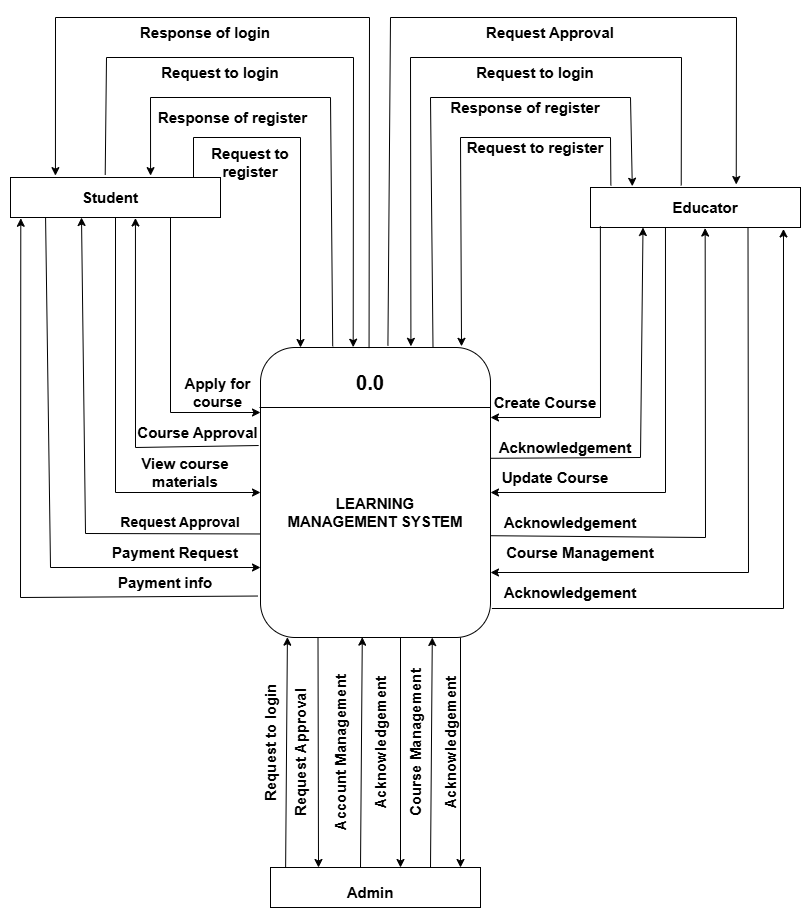

The diagram above was exported from draw.io. Its source (the exported page's mxGraphModel, read from the mxfile embedded in the PNG):
<mxGraphModel dx="772" dy="416" grid="1" gridSize="10" guides="1" tooltips="1" connect="1" arrows="1" fold="1" page="1" pageScale="1" pageWidth="850" pageHeight="1100" math="0" shadow="0">
  <root>
    <mxCell id="0" />
    <mxCell id="1" parent="0" />
    <mxCell id="sdhpv60vibj1lPoR3Vrj-1" parent="1" style="rounded=1;whiteSpace=wrap;html=1;" value="" vertex="1">
      <mxGeometry height="290" width="230" x="280" y="450" as="geometry" />
    </mxCell>
    <mxCell id="sdhpv60vibj1lPoR3Vrj-2" parent="1" style="rounded=0;whiteSpace=wrap;html=1;fontStyle=1;fontSize=20;" value="" vertex="1">
      <mxGeometry height="40" width="210" x="30" y="280" as="geometry" />
    </mxCell>
    <mxCell id="sdhpv60vibj1lPoR3Vrj-5" edge="1" parent="1" style="endArrow=classic;html=1;rounded=0;" value="">
      <mxGeometry height="50" relative="1" width="50" as="geometry">
        <Array as="points">
          <mxPoint x="190" y="515" />
        </Array>
        <mxPoint x="190" y="320" as="sourcePoint" />
        <mxPoint x="280" y="515" as="targetPoint" />
      </mxGeometry>
    </mxCell>
    <mxCell id="sdhpv60vibj1lPoR3Vrj-6" edge="1" parent="1" style="endArrow=none;html=1;rounded=0;" value="">
      <mxGeometry height="50" relative="1" width="50" as="geometry">
        <mxPoint x="279" y="510" as="sourcePoint" />
        <mxPoint x="510" y="510" as="targetPoint" />
      </mxGeometry>
    </mxCell>
    <mxCell id="sdhpv60vibj1lPoR3Vrj-8" edge="1" parent="1" source="sdhpv60vibj1lPoR3Vrj-1" style="endArrow=classic;html=1;rounded=0;exitX=-0.008;exitY=0.338;exitDx=0;exitDy=0;exitPerimeter=0;entryX=0.595;entryY=1.012;entryDx=0;entryDy=0;entryPerimeter=0;" target="sdhpv60vibj1lPoR3Vrj-2" value="">
      <mxGeometry height="50" relative="1" width="50" as="geometry">
        <Array as="points">
          <mxPoint x="155" y="550" />
        </Array>
        <mxPoint x="350" y="480" as="sourcePoint" />
        <mxPoint x="170" y="320" as="targetPoint" />
      </mxGeometry>
    </mxCell>
    <mxCell id="sdhpv60vibj1lPoR3Vrj-9" edge="1" parent="1" style="endArrow=classic;html=1;rounded=0;entryX=0;entryY=0.5;entryDx=0;entryDy=0;" target="sdhpv60vibj1lPoR3Vrj-1" value="">
      <mxGeometry height="50" relative="1" width="50" as="geometry">
        <Array as="points">
          <mxPoint x="135" y="595" />
        </Array>
        <mxPoint x="135" y="320" as="sourcePoint" />
        <mxPoint x="400" y="430" as="targetPoint" />
      </mxGeometry>
    </mxCell>
    <mxCell id="sdhpv60vibj1lPoR3Vrj-10" edge="1" parent="1" source="sdhpv60vibj1lPoR3Vrj-1" style="endArrow=classic;html=1;rounded=0;exitX=0;exitY=0.643;exitDx=0;exitDy=0;exitPerimeter=0;" value="">
      <mxGeometry height="50" relative="1" width="50" as="geometry">
        <Array as="points">
          <mxPoint x="105" y="636" />
        </Array>
        <mxPoint x="30" y="620" as="sourcePoint" />
        <mxPoint x="101" y="320" as="targetPoint" />
      </mxGeometry>
    </mxCell>
    <mxCell id="sdhpv60vibj1lPoR3Vrj-12" edge="1" parent="1" source="sdhpv60vibj1lPoR3Vrj-2" style="endArrow=classic;html=1;rounded=0;exitX=0.167;exitY=0.997;exitDx=0;exitDy=0;exitPerimeter=0;" value="">
      <mxGeometry height="50" relative="1" width="50" as="geometry">
        <Array as="points">
          <mxPoint x="70" y="670" />
        </Array>
        <mxPoint x="350" y="480" as="sourcePoint" />
        <mxPoint x="280" y="670" as="targetPoint" />
      </mxGeometry>
    </mxCell>
    <mxCell id="sdhpv60vibj1lPoR3Vrj-13" parent="1" style="rounded=0;whiteSpace=wrap;html=1;" value="" vertex="1">
      <mxGeometry height="40" width="210" x="610" y="290" as="geometry" />
    </mxCell>
    <mxCell id="sdhpv60vibj1lPoR3Vrj-14" parent="1" style="rounded=0;whiteSpace=wrap;html=1;" value="" vertex="1">
      <mxGeometry height="40" width="210" x="290" y="970" as="geometry" />
    </mxCell>
    <mxCell id="sdhpv60vibj1lPoR3Vrj-15" edge="1" parent="1" source="sdhpv60vibj1lPoR3Vrj-1" style="endArrow=classic;html=1;rounded=0;exitX=-0.011;exitY=0.857;exitDx=0;exitDy=0;exitPerimeter=0;entryX=0.049;entryY=1.019;entryDx=0;entryDy=0;entryPerimeter=0;" target="sdhpv60vibj1lPoR3Vrj-2" value="">
      <mxGeometry height="50" relative="1" width="50" as="geometry">
        <Array as="points">
          <mxPoint x="40" y="700" />
        </Array>
        <mxPoint x="350" y="490" as="sourcePoint" />
        <mxPoint x="40" y="570" as="targetPoint" />
      </mxGeometry>
    </mxCell>
    <mxCell id="sdhpv60vibj1lPoR3Vrj-17" edge="1" parent="1" source="sdhpv60vibj1lPoR3Vrj-13" style="endArrow=classic;html=1;rounded=0;exitX=0.047;exitY=0.969;exitDx=0;exitDy=0;exitPerimeter=0;" value="">
      <mxGeometry height="50" relative="1" width="50" as="geometry">
        <Array as="points">
          <mxPoint x="620" y="520" />
        </Array>
        <mxPoint x="460" y="410" as="sourcePoint" />
        <mxPoint x="510" y="520" as="targetPoint" />
      </mxGeometry>
    </mxCell>
    <mxCell id="sdhpv60vibj1lPoR3Vrj-19" edge="1" parent="1" source="sdhpv60vibj1lPoR3Vrj-1" style="endArrow=classic;html=1;rounded=0;exitX=1.002;exitY=0.382;exitDx=0;exitDy=0;exitPerimeter=0;entryX=0.25;entryY=1;entryDx=0;entryDy=0;" target="sdhpv60vibj1lPoR3Vrj-13" value="">
      <mxGeometry height="50" relative="1" width="50" as="geometry">
        <Array as="points">
          <mxPoint x="660" y="560" />
        </Array>
        <mxPoint x="430" y="350" as="sourcePoint" />
        <mxPoint x="650" y="330" as="targetPoint" />
      </mxGeometry>
    </mxCell>
    <mxCell id="sdhpv60vibj1lPoR3Vrj-20" edge="1" parent="1" source="sdhpv60vibj1lPoR3Vrj-13" style="endArrow=classic;html=1;rounded=0;entryX=1;entryY=0.5;entryDx=0;entryDy=0;exitX=0.357;exitY=1;exitDx=0;exitDy=0;exitPerimeter=0;" target="sdhpv60vibj1lPoR3Vrj-1" value="">
      <mxGeometry height="50" relative="1" width="50" as="geometry">
        <Array as="points">
          <mxPoint x="685" y="595" />
        </Array>
        <mxPoint x="350" y="490" as="sourcePoint" />
        <mxPoint x="400" y="440" as="targetPoint" />
      </mxGeometry>
    </mxCell>
    <mxCell id="sdhpv60vibj1lPoR3Vrj-21" edge="1" parent="1" source="sdhpv60vibj1lPoR3Vrj-1" style="endArrow=classic;html=1;rounded=0;entryX=0.546;entryY=1.014;entryDx=0;entryDy=0;entryPerimeter=0;exitX=0.998;exitY=0.649;exitDx=0;exitDy=0;exitPerimeter=0;" target="sdhpv60vibj1lPoR3Vrj-13" value="">
      <mxGeometry height="50" relative="1" width="50" as="geometry">
        <Array as="points">
          <mxPoint x="725" y="640" />
        </Array>
        <mxPoint x="350" y="490" as="sourcePoint" />
        <mxPoint x="400" y="440" as="targetPoint" />
      </mxGeometry>
    </mxCell>
    <mxCell id="sdhpv60vibj1lPoR3Vrj-22" edge="1" parent="1" source="sdhpv60vibj1lPoR3Vrj-13" style="endArrow=classic;html=1;rounded=0;exitX=0.75;exitY=1;exitDx=0;exitDy=0;" value="">
      <mxGeometry height="50" relative="1" width="50" as="geometry">
        <Array as="points">
          <mxPoint x="768" y="675" />
        </Array>
        <mxPoint x="425" y="390" as="sourcePoint" />
        <mxPoint x="510" y="675" as="targetPoint" />
      </mxGeometry>
    </mxCell>
    <mxCell id="sdhpv60vibj1lPoR3Vrj-24" edge="1" parent="1" source="sdhpv60vibj1lPoR3Vrj-1" style="endArrow=classic;html=1;rounded=0;exitX=1.006;exitY=0.9;exitDx=0;exitDy=0;exitPerimeter=0;entryX=0.919;entryY=1.036;entryDx=0;entryDy=0;entryPerimeter=0;" target="sdhpv60vibj1lPoR3Vrj-13" value="">
      <mxGeometry height="50" relative="1" width="50" as="geometry">
        <Array as="points">
          <mxPoint x="803" y="711" />
        </Array>
        <mxPoint x="620" y="760" as="sourcePoint" />
        <mxPoint x="670" y="710" as="targetPoint" />
      </mxGeometry>
    </mxCell>
    <mxCell id="sdhpv60vibj1lPoR3Vrj-25" edge="1" parent="1" style="endArrow=classic;html=1;rounded=0;" value="">
      <mxGeometry height="50" relative="1" width="50" as="geometry">
        <Array as="points">
          <mxPoint x="213" y="240" />
          <mxPoint x="320" y="240" />
        </Array>
        <mxPoint x="213" y="280" as="sourcePoint" />
        <mxPoint x="320" y="450" as="targetPoint" />
      </mxGeometry>
    </mxCell>
    <mxCell id="sdhpv60vibj1lPoR3Vrj-26" edge="1" parent="1" source="sdhpv60vibj1lPoR3Vrj-1" style="endArrow=classic;html=1;rounded=0;exitX=0.314;exitY=-0.004;exitDx=0;exitDy=0;exitPerimeter=0;entryX=0.667;entryY=-0.047;entryDx=0;entryDy=0;entryPerimeter=0;" target="sdhpv60vibj1lPoR3Vrj-2" value="">
      <mxGeometry height="50" relative="1" width="50" as="geometry">
        <Array as="points">
          <mxPoint x="350" y="200" />
          <mxPoint x="170" y="200" />
        </Array>
        <mxPoint x="350" y="260" as="sourcePoint" />
        <mxPoint x="170" y="276" as="targetPoint" />
      </mxGeometry>
    </mxCell>
    <mxCell id="sdhpv60vibj1lPoR3Vrj-27" edge="1" parent="1" source="sdhpv60vibj1lPoR3Vrj-2" style="endArrow=classic;html=1;rounded=0;entryX=0.403;entryY=-0.001;entryDx=0;entryDy=0;exitX=0.451;exitY=-0.069;exitDx=0;exitDy=0;exitPerimeter=0;entryPerimeter=0;" target="sdhpv60vibj1lPoR3Vrj-1" value="">
      <mxGeometry height="50" relative="1" width="50" as="geometry">
        <Array as="points">
          <mxPoint x="126" y="160" />
          <mxPoint x="373" y="160" />
        </Array>
        <mxPoint x="126" y="270" as="sourcePoint" />
        <mxPoint x="400" y="210" as="targetPoint" />
      </mxGeometry>
    </mxCell>
    <mxCell id="sdhpv60vibj1lPoR3Vrj-28" edge="1" parent="1" source="sdhpv60vibj1lPoR3Vrj-1" style="endArrow=classic;html=1;rounded=0;exitX=0.472;exitY=0.002;exitDx=0;exitDy=0;exitPerimeter=0;entryX=0.214;entryY=-0.047;entryDx=0;entryDy=0;entryPerimeter=0;" target="sdhpv60vibj1lPoR3Vrj-2" value="">
      <mxGeometry height="50" relative="1" width="50" as="geometry">
        <Array as="points">
          <mxPoint x="389" y="120" />
          <mxPoint x="75" y="120" />
        </Array>
        <mxPoint x="350" y="260" as="sourcePoint" />
        <mxPoint x="400" y="210" as="targetPoint" />
      </mxGeometry>
    </mxCell>
    <mxCell id="sdhpv60vibj1lPoR3Vrj-29" edge="1" parent="1" source="sdhpv60vibj1lPoR3Vrj-13" style="endArrow=classic;html=1;rounded=0;entryX=0.874;entryY=-0.004;entryDx=0;entryDy=0;entryPerimeter=0;exitX=0.097;exitY=-0.053;exitDx=0;exitDy=0;exitPerimeter=0;" target="sdhpv60vibj1lPoR3Vrj-1" value="">
      <mxGeometry height="50" relative="1" width="50" as="geometry">
        <Array as="points">
          <mxPoint x="630" y="240" />
          <mxPoint x="480" y="240" />
        </Array>
        <mxPoint x="350" y="260" as="sourcePoint" />
        <mxPoint x="400" y="210" as="targetPoint" />
      </mxGeometry>
    </mxCell>
    <mxCell id="sdhpv60vibj1lPoR3Vrj-30" edge="1" parent="1" source="sdhpv60vibj1lPoR3Vrj-1" style="endArrow=classic;html=1;rounded=0;exitX=0.75;exitY=0;exitDx=0;exitDy=0;entryX=0.199;entryY=-0.031;entryDx=0;entryDy=0;entryPerimeter=0;" target="sdhpv60vibj1lPoR3Vrj-13" value="">
      <mxGeometry height="50" relative="1" width="50" as="geometry">
        <Array as="points">
          <mxPoint x="450" y="200" />
          <mxPoint x="650" y="200" />
        </Array>
        <mxPoint x="350" y="260" as="sourcePoint" />
        <mxPoint x="651" y="286" as="targetPoint" />
      </mxGeometry>
    </mxCell>
    <mxCell id="sdhpv60vibj1lPoR3Vrj-31" edge="1" parent="1" source="sdhpv60vibj1lPoR3Vrj-13" style="endArrow=classic;html=1;rounded=0;entryX=0.654;entryY=-0.004;entryDx=0;entryDy=0;entryPerimeter=0;exitX=0.432;exitY=-0.053;exitDx=0;exitDy=0;exitPerimeter=0;" target="sdhpv60vibj1lPoR3Vrj-1" value="">
      <mxGeometry height="50" relative="1" width="50" as="geometry">
        <Array as="points">
          <mxPoint x="701" y="160" />
          <mxPoint x="430" y="160" />
        </Array>
        <mxPoint x="350" y="260" as="sourcePoint" />
        <mxPoint x="400" y="210" as="targetPoint" />
      </mxGeometry>
    </mxCell>
    <mxCell id="sdhpv60vibj1lPoR3Vrj-32" edge="1" parent="1" source="sdhpv60vibj1lPoR3Vrj-1" style="endArrow=classic;html=1;rounded=0;entryX=0.694;entryY=-0.075;entryDx=0;entryDy=0;entryPerimeter=0;exitX=0.554;exitY=-0.007;exitDx=0;exitDy=0;exitPerimeter=0;" target="sdhpv60vibj1lPoR3Vrj-13" value="">
      <mxGeometry height="50" relative="1" width="50" as="geometry">
        <Array as="points">
          <mxPoint x="410" y="120" />
          <mxPoint x="756" y="120" />
        </Array>
        <mxPoint x="350" y="260" as="sourcePoint" />
        <mxPoint x="400" y="210" as="targetPoint" />
      </mxGeometry>
    </mxCell>
    <mxCell id="sdhpv60vibj1lPoR3Vrj-33" edge="1" parent="1" style="endArrow=classic;html=1;rounded=0;entryX=0.117;entryY=1.01;entryDx=0;entryDy=0;entryPerimeter=0;exitX=0.072;exitY=0.081;exitDx=0;exitDy=0;exitPerimeter=0;" value="">
      <mxGeometry height="50" relative="1" width="50" as="geometry">
        <mxPoint x="305.1199999999999" y="969.9999999999998" as="sourcePoint" />
        <mxPoint x="306.9100000000001" y="739.6600000000001" as="targetPoint" />
      </mxGeometry>
    </mxCell>
    <mxCell id="sdhpv60vibj1lPoR3Vrj-35" edge="1" parent="1" style="endArrow=classic;html=1;rounded=0;entryX=0.117;entryY=1.01;entryDx=0;entryDy=0;entryPerimeter=0;exitX=0.072;exitY=0.081;exitDx=0;exitDy=0;exitPerimeter=0;" value="">
      <mxGeometry height="50" relative="1" width="50" as="geometry">
        <mxPoint x="380" y="969.9999999999997" as="sourcePoint" />
        <mxPoint x="381.7900000000002" y="739.66" as="targetPoint" />
      </mxGeometry>
    </mxCell>
    <mxCell id="sdhpv60vibj1lPoR3Vrj-36" edge="1" parent="1" source="sdhpv60vibj1lPoR3Vrj-1" style="endArrow=classic;html=1;rounded=0;exitX=0.25;exitY=1;exitDx=0;exitDy=0;" value="">
      <mxGeometry height="50" relative="1" width="50" as="geometry">
        <mxPoint x="350" y="870" as="sourcePoint" />
        <mxPoint x="338" y="970" as="targetPoint" />
      </mxGeometry>
    </mxCell>
    <mxCell id="sdhpv60vibj1lPoR3Vrj-37" edge="1" parent="1" style="endArrow=classic;html=1;rounded=0;exitX=0.25;exitY=1;exitDx=0;exitDy=0;" value="">
      <mxGeometry height="50" relative="1" width="50" as="geometry">
        <mxPoint x="420" y="740" as="sourcePoint" />
        <mxPoint x="420" y="970" as="targetPoint" />
      </mxGeometry>
    </mxCell>
    <mxCell id="sdhpv60vibj1lPoR3Vrj-38" edge="1" parent="1" style="endArrow=classic;html=1;rounded=0;entryX=0.117;entryY=1.01;entryDx=0;entryDy=0;entryPerimeter=0;exitX=0.072;exitY=0.081;exitDx=0;exitDy=0;exitPerimeter=0;" value="">
      <mxGeometry height="50" relative="1" width="50" as="geometry">
        <mxPoint x="450" y="970.3399999999997" as="sourcePoint" />
        <mxPoint x="451.7900000000002" y="740" as="targetPoint" />
      </mxGeometry>
    </mxCell>
    <mxCell id="sdhpv60vibj1lPoR3Vrj-39" edge="1" parent="1" style="endArrow=classic;html=1;rounded=0;exitX=0.25;exitY=1;exitDx=0;exitDy=0;" value="">
      <mxGeometry height="50" relative="1" width="50" as="geometry">
        <mxPoint x="480" y="740" as="sourcePoint" />
        <mxPoint x="480" y="970" as="targetPoint" />
      </mxGeometry>
    </mxCell>
    <mxCell id="sdhpv60vibj1lPoR3Vrj-40" parent="1" style="text;html=1;whiteSpace=wrap;strokeColor=none;fillColor=none;align=center;verticalAlign=middle;rounded=0;fontStyle=1;fontSize=20;" value="0.0" vertex="1">
      <mxGeometry height="30" width="60" x="360" y="470" as="geometry" />
    </mxCell>
    <mxCell id="sdhpv60vibj1lPoR3Vrj-41" parent="1" style="text;html=1;whiteSpace=wrap;strokeColor=none;fillColor=none;align=center;verticalAlign=middle;rounded=0;fontStyle=1;fontSize=15;" value="Student" vertex="1">
      <mxGeometry height="30" width="140" x="60" y="285" as="geometry" />
    </mxCell>
    <mxCell id="sdhpv60vibj1lPoR3Vrj-42" parent="1" style="text;html=1;whiteSpace=wrap;strokeColor=none;fillColor=none;align=center;verticalAlign=middle;rounded=0;fontStyle=1;fontSize=15;" value="Educator" vertex="1">
      <mxGeometry height="30" width="130" x="660" y="295" as="geometry" />
    </mxCell>
    <mxCell id="sdhpv60vibj1lPoR3Vrj-43" parent="1" style="text;html=1;whiteSpace=wrap;strokeColor=none;fillColor=none;align=center;verticalAlign=middle;rounded=0;fontStyle=1;fontSize=15;" value="Request to register" vertex="1">
      <mxGeometry height="20" width="80" x="230" y="255" as="geometry" />
    </mxCell>
    <mxCell id="sdhpv60vibj1lPoR3Vrj-44" parent="1" style="text;html=1;whiteSpace=wrap;strokeColor=none;fillColor=none;align=center;verticalAlign=middle;rounded=0;fontStyle=1;fontSize=15;" value="Response of register" vertex="1">
      <mxGeometry width="155" x="175" y="220" as="geometry" />
    </mxCell>
    <mxCell id="sdhpv60vibj1lPoR3Vrj-45" parent="1" style="text;html=1;whiteSpace=wrap;strokeColor=none;fillColor=none;align=center;verticalAlign=middle;rounded=0;fontStyle=1;fontSize=15;" value="Request to login" vertex="1">
      <mxGeometry height="30" width="130" x="175" y="160" as="geometry" />
    </mxCell>
    <mxCell id="sdhpv60vibj1lPoR3Vrj-46" parent="1" style="text;html=1;whiteSpace=wrap;strokeColor=none;fillColor=none;align=center;verticalAlign=middle;rounded=0;fontStyle=1;fontSize=15;" value="Response of login" vertex="1">
      <mxGeometry height="30" width="150" x="150" y="120" as="geometry" />
    </mxCell>
    <mxCell id="sdhpv60vibj1lPoR3Vrj-47" parent="1" style="text;html=1;whiteSpace=wrap;strokeColor=none;fillColor=none;align=center;verticalAlign=middle;rounded=0;fontStyle=1;fontSize=15;" value="Apply for course" vertex="1">
      <mxGeometry height="30" width="105" x="185" y="480" as="geometry" />
    </mxCell>
    <mxCell id="sdhpv60vibj1lPoR3Vrj-48" parent="1" style="text;html=1;whiteSpace=wrap;strokeColor=none;fillColor=none;align=center;verticalAlign=middle;rounded=0;fontStyle=1;fontSize=15;" value="Course Approval" vertex="1">
      <mxGeometry height="30" width="135" x="150" y="520" as="geometry" />
    </mxCell>
    <mxCell id="sdhpv60vibj1lPoR3Vrj-49" parent="1" style="text;html=1;whiteSpace=wrap;strokeColor=none;fillColor=none;align=center;verticalAlign=middle;rounded=0;fontStyle=1;fontSize=15;" value="Request Approval" vertex="1">
      <mxGeometry height="30" width="160" x="490" y="120" as="geometry" />
    </mxCell>
    <mxCell id="sdhpv60vibj1lPoR3Vrj-50" parent="1" style="text;html=1;whiteSpace=wrap;strokeColor=none;fillColor=none;align=center;verticalAlign=middle;rounded=0;fontStyle=1;fontSize=15;" value="Create Course" vertex="1">
      <mxGeometry height="30" width="140" x="495" y="490" as="geometry" />
    </mxCell>
    <mxCell id="sdhpv60vibj1lPoR3Vrj-51" parent="1" style="text;html=1;whiteSpace=wrap;strokeColor=none;fillColor=none;align=center;verticalAlign=middle;rounded=0;fontStyle=1;fontSize=15;" value="Acknowledgement" vertex="1">
      <mxGeometry height="30" width="60" x="560" y="680" as="geometry" />
    </mxCell>
    <mxCell id="sdhpv60vibj1lPoR3Vrj-52" parent="1" style="text;html=1;whiteSpace=wrap;strokeColor=none;fillColor=none;align=center;verticalAlign=middle;rounded=0;fontStyle=1;fontSize=15;" value="Request to register" vertex="1">
      <mxGeometry height="20" width="150" x="480" y="240" as="geometry" />
    </mxCell>
    <mxCell id="sdhpv60vibj1lPoR3Vrj-53" parent="1" style="text;html=1;whiteSpace=wrap;strokeColor=none;fillColor=none;align=center;verticalAlign=middle;rounded=0;fontStyle=1;fontSize=15;" value="Response of register" vertex="1">
      <mxGeometry width="180" x="455" y="210" as="geometry" />
    </mxCell>
    <mxCell id="sdhpv60vibj1lPoR3Vrj-55" parent="1" style="text;html=1;whiteSpace=wrap;strokeColor=none;fillColor=none;align=center;verticalAlign=middle;rounded=0;fontStyle=1;fontSize=15;" value="Request to login" vertex="1">
      <mxGeometry height="30" width="130" x="490" y="160" as="geometry" />
    </mxCell>
    <mxCell id="sdhpv60vibj1lPoR3Vrj-57" parent="1" style="text;html=1;whiteSpace=wrap;strokeColor=none;fillColor=none;align=center;verticalAlign=middle;rounded=0;fontStyle=1;fontSize=15;" value="View course materials" vertex="1">
      <mxGeometry height="30" width="90" x="160" y="560" as="geometry" />
    </mxCell>
    <mxCell id="sdhpv60vibj1lPoR3Vrj-58" parent="1" style="text;html=1;whiteSpace=wrap;strokeColor=none;fillColor=none;align=center;verticalAlign=middle;rounded=0;fontStyle=1;fontSize=14;" value="Request Approval" vertex="1">
      <mxGeometry height="10" width="130" x="135" y="620" as="geometry" />
    </mxCell>
    <mxCell id="sdhpv60vibj1lPoR3Vrj-59" parent="1" style="text;html=1;whiteSpace=wrap;strokeColor=none;fillColor=none;align=center;verticalAlign=middle;rounded=0;fontStyle=1;fontSize=15;" value="Payment Request" vertex="1">
      <mxGeometry height="30" width="180" x="105" y="640" as="geometry" />
    </mxCell>
    <mxCell id="sdhpv60vibj1lPoR3Vrj-60" parent="1" style="text;html=1;whiteSpace=wrap;strokeColor=none;fillColor=none;align=center;verticalAlign=middle;rounded=0;fontStyle=1;fontSize=15;" value="Payment info" vertex="1">
      <mxGeometry height="30" width="160" x="105" y="670" as="geometry" />
    </mxCell>
    <mxCell id="sdhpv60vibj1lPoR3Vrj-61" parent="1" style="text;html=1;whiteSpace=wrap;strokeColor=none;fillColor=none;align=center;verticalAlign=middle;rounded=0;fontStyle=1;fontSize=15;" value="Update Course" vertex="1">
      <mxGeometry height="30" width="110" x="520" y="565" as="geometry" />
    </mxCell>
    <mxCell id="sdhpv60vibj1lPoR3Vrj-62" parent="1" style="text;html=1;whiteSpace=wrap;strokeColor=none;fillColor=none;align=center;verticalAlign=middle;rounded=0;fontStyle=1;fontSize=15;" value="Acknowledgement" vertex="1">
      <mxGeometry height="30" width="100" x="535" y="535" as="geometry" />
    </mxCell>
    <mxCell id="sdhpv60vibj1lPoR3Vrj-63" parent="1" style="text;html=1;whiteSpace=wrap;strokeColor=none;fillColor=none;align=center;verticalAlign=middle;rounded=0;fontStyle=1;fontSize=15;" value="Course Management" vertex="1">
      <mxGeometry height="30" width="160" x="520" y="640" as="geometry" />
    </mxCell>
    <mxCell id="sdhpv60vibj1lPoR3Vrj-64" parent="1" style="text;html=1;whiteSpace=wrap;strokeColor=none;fillColor=none;align=center;verticalAlign=middle;rounded=0;fontStyle=1;fontSize=15;" value="Acknowledgement" vertex="1">
      <mxGeometry height="30" width="120" x="530" y="610" as="geometry" />
    </mxCell>
    <mxCell id="sdhpv60vibj1lPoR3Vrj-65" parent="1" style="text;html=1;whiteSpace=wrap;strokeColor=none;fillColor=none;align=center;verticalAlign=middle;rounded=0;fontStyle=1;fontSize=15;" value="LEARNING MANAGEMENT SYSTEM" vertex="1">
      <mxGeometry height="110" width="190" x="300" y="560" as="geometry" />
    </mxCell>
    <mxCell id="sdhpv60vibj1lPoR3Vrj-66" parent="1" style="text;html=1;whiteSpace=wrap;strokeColor=none;fillColor=none;align=center;verticalAlign=middle;rounded=0;fontStyle=1;fontSize=15;" value="Admin" vertex="1">
      <mxGeometry height="30" width="60" x="360" y="980" as="geometry" />
    </mxCell>
    <mxCell id="sdhpv60vibj1lPoR3Vrj-67" parent="1" style="text;html=1;whiteSpace=wrap;strokeColor=none;fillColor=none;align=center;verticalAlign=middle;rounded=0;rotation=270;fontStyle=1;fontSize=15;" value="Request to login" vertex="1">
      <mxGeometry height="30" width="180" x="200" y="830" as="geometry" />
    </mxCell>
    <mxCell id="sdhpv60vibj1lPoR3Vrj-68" parent="1" style="text;html=1;whiteSpace=wrap;strokeColor=none;fillColor=none;align=center;verticalAlign=middle;rounded=0;fontStyle=1;fontSize=15;rotation=270;" value="Request Approval" vertex="1">
      <mxGeometry height="30" width="160" x="240" y="840" as="geometry" />
    </mxCell>
    <mxCell id="sdhpv60vibj1lPoR3Vrj-69" parent="1" style="text;html=1;whiteSpace=wrap;strokeColor=none;fillColor=none;align=center;verticalAlign=middle;rounded=0;fontStyle=1;fontSize=15;rotation=270;" value="Account Management" vertex="1">
      <mxGeometry height="30" width="180" x="270" y="840" as="geometry" />
    </mxCell>
    <mxCell id="sdhpv60vibj1lPoR3Vrj-70" parent="1" style="text;html=1;whiteSpace=wrap;strokeColor=none;fillColor=none;align=center;verticalAlign=middle;rounded=0;fontStyle=1;fontSize=15;rotation=270;" value="Acknowledgement" vertex="1">
      <mxGeometry height="30" width="60" x="370" y="830" as="geometry" />
    </mxCell>
    <mxCell id="sdhpv60vibj1lPoR3Vrj-71" parent="1" style="text;html=1;whiteSpace=wrap;strokeColor=none;fillColor=none;align=center;verticalAlign=middle;rounded=0;fontStyle=1;fontSize=15;rotation=270;" value="Acknowledgement" vertex="1">
      <mxGeometry height="30" width="60" x="440" y="830" as="geometry" />
    </mxCell>
    <mxCell id="sdhpv60vibj1lPoR3Vrj-72" parent="1" style="text;html=1;whiteSpace=wrap;strokeColor=none;fillColor=none;align=center;verticalAlign=middle;rounded=0;fontStyle=1;fontSize=15;rotation=270;" value="Course Management" vertex="1">
      <mxGeometry height="30" width="210" x="330" y="830" as="geometry" />
    </mxCell>
  </root>
</mxGraphModel>